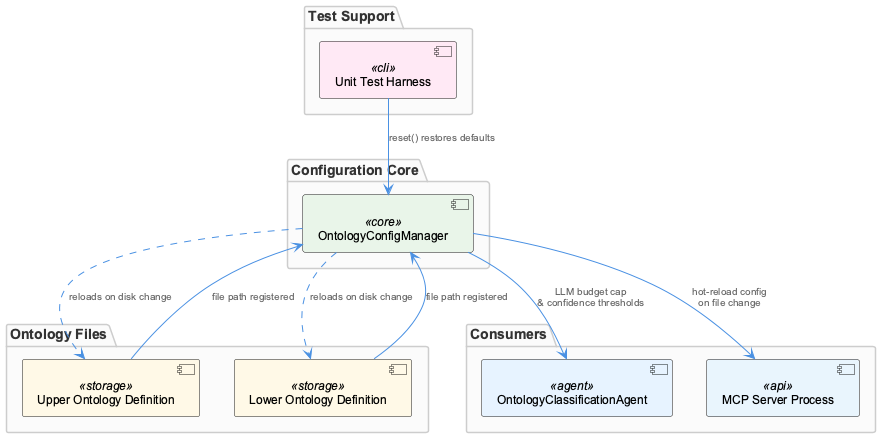

The diagram above was rendered by PlantUML. Its source (embedded in the PNG):
@startuml
!include /Users/Q284340/Agentic/coding/docs/puml/_standard-style.puml

package "Configuration Core" {
  component "OntologyConfigManager" as ocm <<core>>
}

package "Ontology Files" {
  component "Upper Ontology Definition" as upper <<storage>>
  component "Lower Ontology Definition" as lower <<storage>>
}

package "Consumers" {
  component "OntologyClassificationAgent" as oca <<agent>>
  component "MCP Server Process" as mcp <<api>>
}

package "Test Support" {
  component "Unit Test Harness" as tests <<cli>>
}

upper --> ocm : "file path registered"
lower --> ocm : "file path registered"

ocm --> oca : "LLM budget cap\n& confidence thresholds"
ocm --> mcp : "hot-reload config\non file change"

tests --> ocm : "reset() restores defaults"

ocm ..> upper : "reloads on disk change"
ocm ..> lower : "reloads on disk change"

@enduml